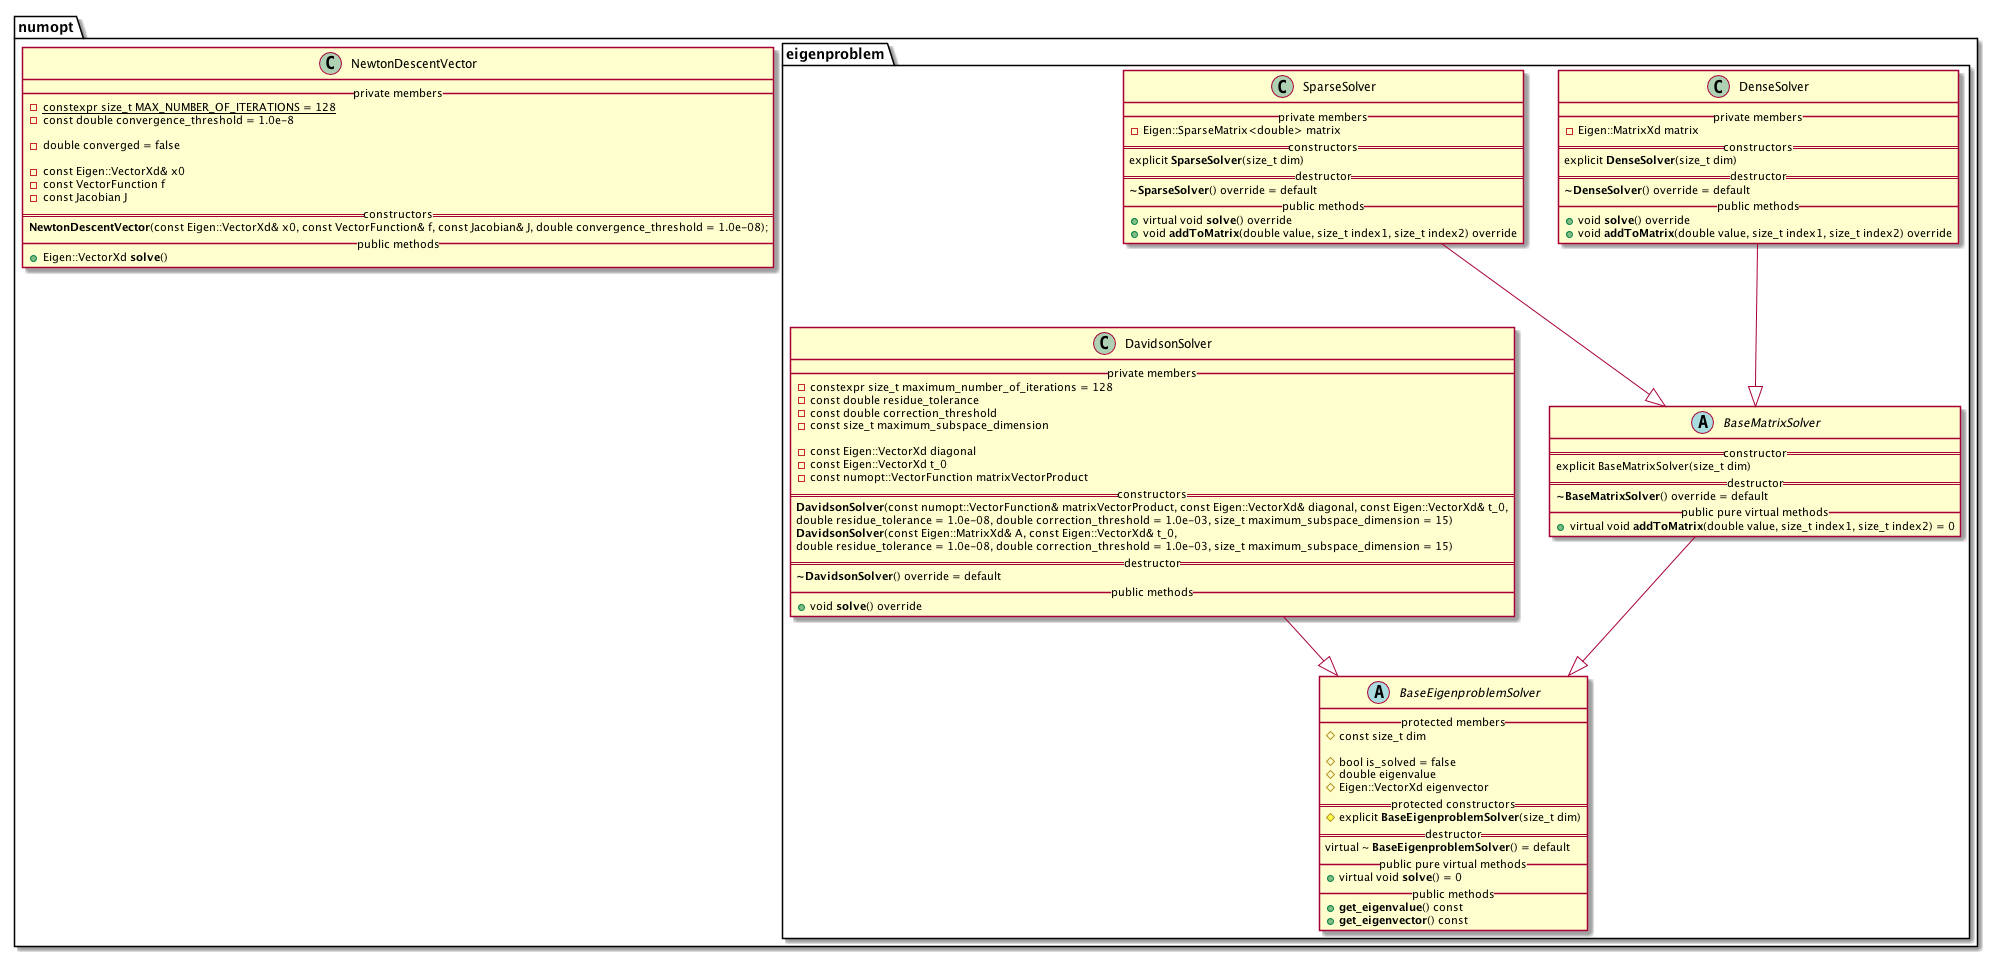

The diagram above was rendered by PlantUML. Its source (embedded in the PNG):
@startuml

namespace numopt {


    class NewtonDescentVector {
        __ private members __
            - {static} constexpr size_t MAX_NUMBER_OF_ITERATIONS = 128
            - const double convergence_threshold = 1.0e-8

            - double converged = false

            - const Eigen::VectorXd& x0
            - const VectorFunction f
            - const Jacobian J
        == constructors ==
            **NewtonDescentVector**(const Eigen::VectorXd& x0, const VectorFunction& f, const Jacobian& J, double convergence_threshold = 1.0e-08);
        __ public methods __
            + Eigen::VectorXd **solve**()
    }



    namespace eigenproblem {


        abstract class BaseEigenproblemSolver {
            __ protected members __
                # const size_t dim

                # bool is_solved = false
                # double eigenvalue
                # Eigen::VectorXd eigenvector
            == protected constructors ==
                # explicit **BaseEigenproblemSolver**(size_t dim)
            == destructor ==
                virtual ~ **BaseEigenproblemSolver**() = default
            __ public pure virtual methods __
                + virtual void **solve**() = 0
            __ public methods __
                + **get_eigenvalue**() const
                + **get_eigenvector**() const
        }

        BaseMatrixSolver --|> BaseEigenproblemSolver
        abstract class BaseMatrixSolver {
            == constructor ==
                explicit BaseMatrixSolver(size_t dim)
            == destructor ==
                **~BaseMatrixSolver**() override = default
            __ public pure virtual methods __
                + virtual void **addToMatrix**(double value, size_t index1, size_t index2) = 0
        }


        DenseSolver --|> BaseMatrixSolver
        class DenseSolver {
            __ private members __
                - Eigen::MatrixXd matrix
            == constructors ==
                explicit **DenseSolver**(size_t dim)
            == destructor ==
                 **~DenseSolver**() override = default
            __ public methods __
                + void **solve**() override
                + void **addToMatrix**(double value, size_t index1, size_t index2) override
        }


        SparseSolver --|> BaseMatrixSolver
        class SparseSolver {
            __ private members __
                - Eigen::SparseMatrix<double> matrix
            == constructors ==
                explicit **SparseSolver**(size_t dim)
            == destructor ==
                 **~SparseSolver**() override = default
            __ public methods __
                + virtual void **solve**() override
                + void **addToMatrix**(double value, size_t index1, size_t index2) override
        }


        DavidsonSolver --|> BaseEigenproblemSolver
        class DavidsonSolver {
            __ private members __
                - constexpr size_t maximum_number_of_iterations = 128
                - const double residue_tolerance
                - const double correction_threshold
                - const size_t maximum_subspace_dimension

                - const Eigen::VectorXd diagonal
                - const Eigen::VectorXd t_0
                - const numopt::VectorFunction matrixVectorProduct
            == constructors ==
                **DavidsonSolver**(const numopt::VectorFunction& matrixVectorProduct, const Eigen::VectorXd& diagonal, const Eigen::VectorXd& t_0,
                double residue_tolerance = 1.0e-08, double correction_threshold = 1.0e-03, size_t maximum_subspace_dimension = 15)
                **DavidsonSolver**(const Eigen::MatrixXd& A, const Eigen::VectorXd& t_0,
                double residue_tolerance = 1.0e-08, double correction_threshold = 1.0e-03, size_t maximum_subspace_dimension = 15)
            == destructor ==
                 **~DavidsonSolver**() override = default
            __ public methods __
                + void **solve**() override
        }


    }


}

@enduml